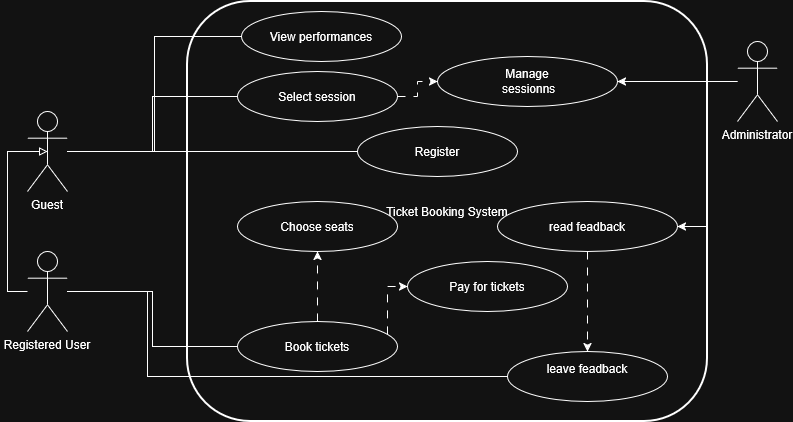

The diagram above was exported from draw.io. Its source (the exported page's mxGraphModel, read from the mxfile embedded in the PNG):
<mxGraphModel dx="1426" dy="786" grid="1" gridSize="10" guides="1" tooltips="1" connect="1" arrows="1" fold="1" page="1" pageScale="1" pageWidth="827" pageHeight="1169" math="0" shadow="0">
  <root>
    <mxCell id="0" />
    <mxCell id="1" parent="0" />
    <mxCell id="2" parent="1" style="rounded=1;whiteSpace=wrap;html=1;strokeWidth=2;" value="Ticket Booking System" vertex="1">
      <mxGeometry height="420" width="520" x="200" y="50" as="geometry" />
    </mxCell>
    <mxCell id="D1Iz5oWEobmpWkeQAO3t-12" edge="1" parent="1" source="3" style="edgeStyle=orthogonalEdgeStyle;rounded=0;orthogonalLoop=1;jettySize=auto;html=1;entryX=0;entryY=0.5;entryDx=0;entryDy=0;endArrow=none;endFill=0;" target="6">
      <mxGeometry relative="1" as="geometry" />
    </mxCell>
    <mxCell id="D1Iz5oWEobmpWkeQAO3t-13" edge="1" parent="1" source="3" style="edgeStyle=orthogonalEdgeStyle;rounded=0;orthogonalLoop=1;jettySize=auto;html=1;entryX=0;entryY=0.5;entryDx=0;entryDy=0;endArrow=none;endFill=0;" target="7">
      <mxGeometry relative="1" as="geometry" />
    </mxCell>
    <mxCell id="D1Iz5oWEobmpWkeQAO3t-17" edge="1" parent="1" source="3" style="edgeStyle=orthogonalEdgeStyle;rounded=0;orthogonalLoop=1;jettySize=auto;html=1;entryX=0;entryY=0.5;entryDx=0;entryDy=0;endArrow=none;endFill=0;" target="D1Iz5oWEobmpWkeQAO3t-16">
      <mxGeometry relative="1" as="geometry" />
    </mxCell>
    <mxCell id="3" parent="1" style="shape=umlActor;verticalLabelPosition=bottom;verticalAlign=top;" value="Guest" vertex="1">
      <mxGeometry height="80" width="40" x="40" y="160" as="geometry" />
    </mxCell>
    <mxCell id="D1Iz5oWEobmpWkeQAO3t-21" edge="1" parent="1" source="4" style="edgeStyle=orthogonalEdgeStyle;rounded=0;orthogonalLoop=1;jettySize=auto;html=1;entryX=0;entryY=0.5;entryDx=0;entryDy=0;endArrow=none;endFill=0;" target="9">
      <mxGeometry relative="1" as="geometry" />
    </mxCell>
    <mxCell id="D1Iz5oWEobmpWkeQAO3t-22" edge="1" parent="1" source="4" style="edgeStyle=orthogonalEdgeStyle;rounded=0;orthogonalLoop=1;jettySize=auto;html=1;entryX=0;entryY=0.5;entryDx=0;entryDy=0;endArrow=none;endFill=0;" target="D1Iz5oWEobmpWkeQAO3t-19">
      <mxGeometry relative="1" as="geometry">
        <Array as="points">
          <mxPoint x="160" y="340" />
          <mxPoint x="160" y="425" />
        </Array>
      </mxGeometry>
    </mxCell>
    <mxCell id="4" parent="1" style="shape=umlActor;verticalLabelPosition=bottom;verticalAlign=top;" value="Registered User" vertex="1">
      <mxGeometry height="80" width="40" x="40" y="300" as="geometry" />
    </mxCell>
    <mxCell id="D1Iz5oWEobmpWkeQAO3t-24" edge="1" parent="1" source="5" style="edgeStyle=orthogonalEdgeStyle;rounded=0;orthogonalLoop=1;jettySize=auto;html=1;entryX=1;entryY=0.5;entryDx=0;entryDy=0;" target="11">
      <mxGeometry relative="1" as="geometry" />
    </mxCell>
    <mxCell id="D1Iz5oWEobmpWkeQAO3t-25" edge="1" parent="1" source="5" style="edgeStyle=orthogonalEdgeStyle;rounded=0;orthogonalLoop=1;jettySize=auto;html=1;entryX=1;entryY=0.5;entryDx=0;entryDy=0;" target="D1Iz5oWEobmpWkeQAO3t-23">
      <mxGeometry relative="1" as="geometry" />
    </mxCell>
    <mxCell id="5" parent="1" style="shape=umlActor;verticalLabelPosition=bottom;verticalAlign=top;" value="Administrator" vertex="1">
      <mxGeometry height="80" width="40" x="750" y="90" as="geometry" />
    </mxCell>
    <mxCell id="6" parent="1" style="ellipse;whiteSpace=wrap;html=1;" value="View performances" vertex="1">
      <mxGeometry height="50" width="160" x="254" y="60" as="geometry" />
    </mxCell>
    <mxCell id="D1Iz5oWEobmpWkeQAO3t-37" edge="1" parent="1" source="7" style="edgeStyle=orthogonalEdgeStyle;rounded=0;orthogonalLoop=1;jettySize=auto;html=1;entryX=0;entryY=0.5;entryDx=0;entryDy=0;dashed=1;dashPattern=8 8;" target="11">
      <mxGeometry relative="1" as="geometry" />
    </mxCell>
    <mxCell id="7" parent="1" style="ellipse;whiteSpace=wrap;html=1;" value="Select session" vertex="1">
      <mxGeometry height="50" width="160" x="250" y="120" as="geometry" />
    </mxCell>
    <mxCell id="8" parent="1" style="ellipse;whiteSpace=wrap;html=1;" value="Choose seats" vertex="1">
      <mxGeometry height="50" width="160" x="250" y="250" as="geometry" />
    </mxCell>
    <mxCell id="D1Iz5oWEobmpWkeQAO3t-26" edge="1" parent="1" source="9" style="edgeStyle=orthogonalEdgeStyle;rounded=0;orthogonalLoop=1;jettySize=auto;html=1;entryX=0;entryY=0.5;entryDx=0;entryDy=0;dashed=1;dashPattern=8 8;" target="10">
      <mxGeometry relative="1" as="geometry">
        <Array as="points">
          <mxPoint x="400" y="335" />
        </Array>
      </mxGeometry>
    </mxCell>
    <mxCell id="D1Iz5oWEobmpWkeQAO3t-32" edge="1" parent="1" source="9" style="edgeStyle=orthogonalEdgeStyle;rounded=0;orthogonalLoop=1;jettySize=auto;html=1;dashed=1;dashPattern=8 8;" target="8">
      <mxGeometry relative="1" as="geometry" />
    </mxCell>
    <mxCell id="9" parent="1" style="ellipse;whiteSpace=wrap;html=1;" value="Book tickets" vertex="1">
      <mxGeometry height="50" width="160" x="250" y="370" as="geometry" />
    </mxCell>
    <mxCell id="10" parent="1" style="ellipse;whiteSpace=wrap;html=1;" value="Pay for tickets" vertex="1">
      <mxGeometry height="50" width="160" x="420" y="310" as="geometry" />
    </mxCell>
    <mxCell id="11" parent="1" style="ellipse;whiteSpace=wrap;html=1;" value="&lt;div&gt;Manage&lt;/div&gt;&lt;div&gt;&amp;nbsp;sessionns&lt;/div&gt;" vertex="1">
      <mxGeometry height="50" width="180" x="450" y="105" as="geometry" />
    </mxCell>
    <mxCell id="D1Iz5oWEobmpWkeQAO3t-16" parent="1" style="ellipse;whiteSpace=wrap;html=1;" value="Register" vertex="1">
      <mxGeometry height="50" width="160" x="370" y="175" as="geometry" />
    </mxCell>
    <mxCell id="D1Iz5oWEobmpWkeQAO3t-19" parent="1" style="ellipse;whiteSpace=wrap;html=1;" value="&lt;div&gt;leave feadback&lt;/div&gt;&lt;div&gt;&lt;br&gt;&lt;/div&gt;" vertex="1">
      <mxGeometry height="50" width="160" x="520" y="400" as="geometry" />
    </mxCell>
    <mxCell id="D1Iz5oWEobmpWkeQAO3t-34" edge="1" parent="1" source="D1Iz5oWEobmpWkeQAO3t-23" style="edgeStyle=orthogonalEdgeStyle;rounded=0;orthogonalLoop=1;jettySize=auto;html=1;entryX=0.5;entryY=0;entryDx=0;entryDy=0;dashed=1;dashPattern=8 8;" target="D1Iz5oWEobmpWkeQAO3t-19">
      <mxGeometry relative="1" as="geometry" />
    </mxCell>
    <mxCell id="D1Iz5oWEobmpWkeQAO3t-23" parent="1" style="ellipse;whiteSpace=wrap;html=1;" value="read feadback" vertex="1">
      <mxGeometry height="50" width="180" x="510" y="250" as="geometry" />
    </mxCell>
    <mxCell id="D1Iz5oWEobmpWkeQAO3t-41" edge="1" parent="1" source="4" style="edgeStyle=orthogonalEdgeStyle;rounded=0;orthogonalLoop=1;jettySize=auto;html=1;entryX=0.5;entryY=0.5;entryDx=0;entryDy=0;entryPerimeter=0;endArrow=block;endFill=0;" target="3">
      <mxGeometry relative="1" as="geometry">
        <Array as="points">
          <mxPoint x="20" y="340" />
          <mxPoint x="20" y="200" />
        </Array>
      </mxGeometry>
    </mxCell>
  </root>
</mxGraphModel>